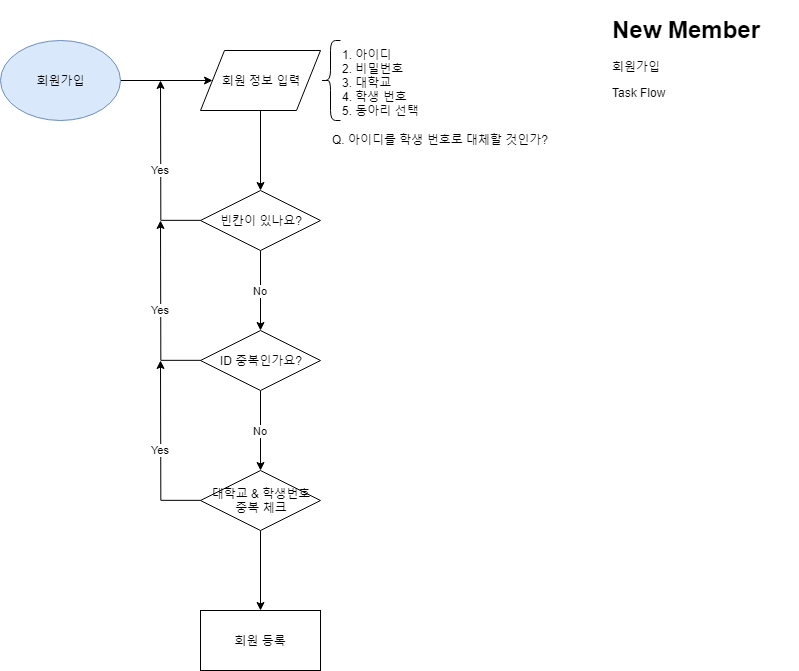

The diagram above was exported from draw.io. Its source (the exported page's mxGraphModel, read from the mxfile embedded in the PNG):
<mxGraphModel dx="648" dy="396" grid="1" gridSize="10" guides="1" tooltips="1" connect="1" arrows="1" fold="1" page="1" pageScale="1" pageWidth="827" pageHeight="1169" math="0" shadow="0">
  <root>
    <mxCell id="0" />
    <mxCell id="1" parent="0" />
    <mxCell id="L5gLUeaNfwBpbpfuAuWv-4" value="" style="edgeStyle=orthogonalEdgeStyle;rounded=0;orthogonalLoop=1;jettySize=auto;html=1;" edge="1" parent="1" source="L5gLUeaNfwBpbpfuAuWv-1" target="L5gLUeaNfwBpbpfuAuWv-5">
      <mxGeometry relative="1" as="geometry">
        <mxPoint x="220" y="90" as="targetPoint" />
      </mxGeometry>
    </mxCell>
    <mxCell id="L5gLUeaNfwBpbpfuAuWv-1" value="회원가입" style="ellipse;whiteSpace=wrap;html=1;fillColor=#dae8fc;strokeColor=#6c8ebf;" vertex="1" parent="1">
      <mxGeometry x="20" y="50" width="120" height="80" as="geometry" />
    </mxCell>
    <mxCell id="L5gLUeaNfwBpbpfuAuWv-2" value="&lt;h1&gt;New Member&lt;/h1&gt;&lt;p&gt;회원가입&lt;/p&gt;&lt;p&gt;Task Flow&lt;/p&gt;" style="text;html=1;strokeColor=none;fillColor=none;spacing=5;spacingTop=-20;whiteSpace=wrap;overflow=hidden;rounded=0;" vertex="1" parent="1">
      <mxGeometry x="627.1428571428571" y="20" width="190" height="120" as="geometry" />
    </mxCell>
    <mxCell id="L5gLUeaNfwBpbpfuAuWv-9" value="" style="edgeStyle=orthogonalEdgeStyle;rounded=0;orthogonalLoop=1;jettySize=auto;html=1;" edge="1" parent="1" source="L5gLUeaNfwBpbpfuAuWv-5" target="L5gLUeaNfwBpbpfuAuWv-8">
      <mxGeometry relative="1" as="geometry" />
    </mxCell>
    <mxCell id="L5gLUeaNfwBpbpfuAuWv-5" value="회원 정보 입력" style="shape=parallelogram;perimeter=parallelogramPerimeter;whiteSpace=wrap;html=1;" vertex="1" parent="1">
      <mxGeometry x="220" y="60" width="120" height="60" as="geometry" />
    </mxCell>
    <mxCell id="L5gLUeaNfwBpbpfuAuWv-11" value="No" style="edgeStyle=orthogonalEdgeStyle;rounded=0;orthogonalLoop=1;jettySize=auto;html=1;" edge="1" parent="1" source="L5gLUeaNfwBpbpfuAuWv-8" target="L5gLUeaNfwBpbpfuAuWv-10">
      <mxGeometry relative="1" as="geometry" />
    </mxCell>
    <mxCell id="L5gLUeaNfwBpbpfuAuWv-15" value="Yes" style="edgeStyle=orthogonalEdgeStyle;rounded=0;orthogonalLoop=1;jettySize=auto;html=1;" edge="1" parent="1" source="L5gLUeaNfwBpbpfuAuWv-8">
      <mxGeometry relative="1" as="geometry">
        <mxPoint x="180" y="90" as="targetPoint" />
      </mxGeometry>
    </mxCell>
    <mxCell id="L5gLUeaNfwBpbpfuAuWv-8" value="빈칸이 있나요?" style="rhombus;whiteSpace=wrap;html=1;fontFamily=Helvetica;fontSize=12;fontColor=#000000;align=center;strokeColor=#000000;fillColor=#ffffff;" vertex="1" parent="1">
      <mxGeometry x="220" y="200" width="120" height="60" as="geometry" />
    </mxCell>
    <mxCell id="L5gLUeaNfwBpbpfuAuWv-17" value="Yes" style="edgeStyle=orthogonalEdgeStyle;rounded=0;orthogonalLoop=1;jettySize=auto;html=1;" edge="1" parent="1" source="L5gLUeaNfwBpbpfuAuWv-10">
      <mxGeometry relative="1" as="geometry">
        <mxPoint x="180" y="230" as="targetPoint" />
      </mxGeometry>
    </mxCell>
    <mxCell id="L5gLUeaNfwBpbpfuAuWv-20" value="No" style="edgeStyle=orthogonalEdgeStyle;rounded=0;orthogonalLoop=1;jettySize=auto;html=1;" edge="1" parent="1" source="L5gLUeaNfwBpbpfuAuWv-10" target="L5gLUeaNfwBpbpfuAuWv-19">
      <mxGeometry relative="1" as="geometry" />
    </mxCell>
    <mxCell id="L5gLUeaNfwBpbpfuAuWv-10" value="ID 중복인가요?" style="rhombus;whiteSpace=wrap;html=1;fontFamily=Helvetica;fontSize=12;fontColor=#000000;align=center;strokeColor=#000000;fillColor=#ffffff;" vertex="1" parent="1">
      <mxGeometry x="220" y="340" width="120" height="60" as="geometry" />
    </mxCell>
    <mxCell id="L5gLUeaNfwBpbpfuAuWv-22" value="Yes" style="edgeStyle=orthogonalEdgeStyle;rounded=0;orthogonalLoop=1;jettySize=auto;html=1;" edge="1" parent="1" source="L5gLUeaNfwBpbpfuAuWv-19">
      <mxGeometry relative="1" as="geometry">
        <mxPoint x="180" y="370" as="targetPoint" />
      </mxGeometry>
    </mxCell>
    <mxCell id="L5gLUeaNfwBpbpfuAuWv-25" value="" style="edgeStyle=orthogonalEdgeStyle;rounded=0;orthogonalLoop=1;jettySize=auto;html=1;" edge="1" parent="1" source="L5gLUeaNfwBpbpfuAuWv-19" target="L5gLUeaNfwBpbpfuAuWv-26">
      <mxGeometry relative="1" as="geometry">
        <mxPoint x="280" y="620.0000000000001" as="targetPoint" />
      </mxGeometry>
    </mxCell>
    <mxCell id="L5gLUeaNfwBpbpfuAuWv-19" value="대학교 &amp;amp; 학생번호&lt;br&gt;중복 체크&lt;br&gt;" style="rhombus;whiteSpace=wrap;html=1;fontFamily=Helvetica;fontSize=12;fontColor=#000000;align=center;strokeColor=#000000;fillColor=#ffffff;" vertex="1" parent="1">
      <mxGeometry x="220" y="480" width="120" height="60" as="geometry" />
    </mxCell>
    <mxCell id="L5gLUeaNfwBpbpfuAuWv-6" value="" style="shape=curlyBracket;whiteSpace=wrap;html=1;rounded=1;" vertex="1" parent="1">
      <mxGeometry x="340" y="50" width="20" height="80" as="geometry" />
    </mxCell>
    <mxCell id="L5gLUeaNfwBpbpfuAuWv-7" value="1. 아이디&lt;br&gt;2. 비밀번호&lt;br&gt;3. 대학교&lt;br&gt;4. 학생 번호&lt;br&gt;5. 동아리 선택&lt;br&gt;" style="text;html=1;resizable=0;points=[];autosize=1;align=left;verticalAlign=top;spacingTop=-4;" vertex="1" parent="1">
      <mxGeometry x="360" y="55" width="90" height="70" as="geometry" />
    </mxCell>
    <mxCell id="L5gLUeaNfwBpbpfuAuWv-18" value="Q. 아이디를 학생 번호로 대체할 것인가?" style="text;html=1;resizable=0;points=[];autosize=1;align=left;verticalAlign=top;spacingTop=-4;" vertex="1" parent="1">
      <mxGeometry x="349.8333333333333" y="140" width="230" height="20" as="geometry" />
    </mxCell>
    <mxCell id="L5gLUeaNfwBpbpfuAuWv-26" value="회원 등록" style="rounded=0;whiteSpace=wrap;html=1;" vertex="1" parent="1">
      <mxGeometry x="220" y="620" width="120" height="60" as="geometry" />
    </mxCell>
  </root>
</mxGraphModel>